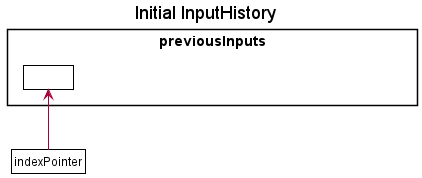

The diagram above was rendered by PlantUML. Its source (embedded in the PNG):
@startuml
!include style.puml
skinparam ClassFontColor #000000
skinparam ClassBorderColor #000000
skinparam EmptyClassColor <<Foo>> #FFFFFF

title Initial InputHistory

package previousInputs {
    class Input0 as " " #FFFFFF
    class Input1 as "__inpu1:String__"
    class Input2 as "__input2:String__"
    class Input3 as "__input3:String__"
}

Input0 -[hidden]right-> Input1
Input1 -[hidden]right-> Input2
Input2 -[hidden]right-> Input3
hide Input1
hide Input2
hide Input3

class Pointer as "indexPointer" #FFFFFF
Pointer -up-> Input0
@enduml